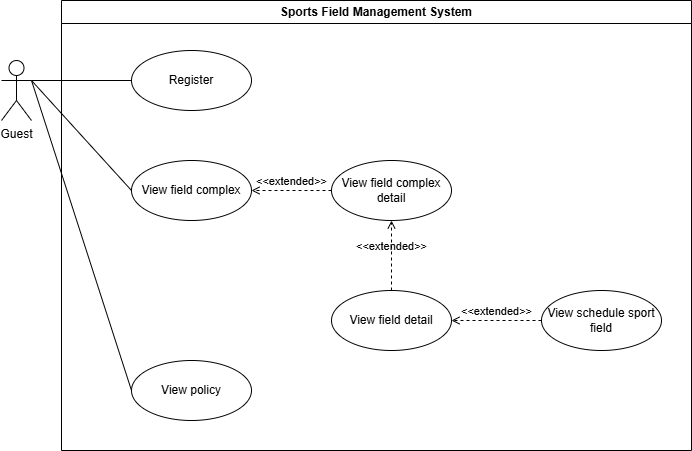

The diagram above was exported from draw.io. Its source (the exported page's mxGraphModel, read from the mxfile embedded in the PNG):
<mxGraphModel dx="1048" dy="601" grid="1" gridSize="10" guides="1" tooltips="1" connect="1" arrows="1" fold="1" page="1" pageScale="1" pageWidth="827" pageHeight="1169" math="0" shadow="0">
  <root>
    <mxCell id="0" />
    <mxCell id="1" parent="0" />
    <mxCell id="HXIvqKSZJI8vaGsV7PAu-56" edge="1" parent="1" source="rKj2XvvSWFJGdBy5Ddw6-42" style="rounded=0;orthogonalLoop=1;jettySize=auto;html=1;exitX=1;exitY=0.3333333333333333;exitDx=0;exitDy=0;exitPerimeter=0;entryX=0;entryY=0.5;entryDx=0;entryDy=0;endArrow=none;endFill=0;" target="rKj2XvvSWFJGdBy5Ddw6-43">
      <mxGeometry relative="1" as="geometry" />
    </mxCell>
    <mxCell id="i1r5eA_ycTrTFkuiBxDs-1" edge="1" parent="1" source="rKj2XvvSWFJGdBy5Ddw6-42" style="rounded=0;orthogonalLoop=1;jettySize=auto;html=1;exitX=1;exitY=0.3333333333333333;exitDx=0;exitDy=0;exitPerimeter=0;entryX=0;entryY=0.5;entryDx=0;entryDy=0;endArrow=none;endFill=0;" target="rKj2XvvSWFJGdBy5Ddw6-51">
      <mxGeometry relative="1" as="geometry" />
    </mxCell>
    <mxCell id="i1r5eA_ycTrTFkuiBxDs-2" edge="1" parent="1" source="rKj2XvvSWFJGdBy5Ddw6-42" style="rounded=0;orthogonalLoop=1;jettySize=auto;html=1;exitX=1;exitY=0.3333333333333333;exitDx=0;exitDy=0;exitPerimeter=0;entryX=0;entryY=0.5;entryDx=0;entryDy=0;endArrow=none;endFill=0;" target="HXIvqKSZJI8vaGsV7PAu-31">
      <mxGeometry relative="1" as="geometry" />
    </mxCell>
    <mxCell id="rKj2XvvSWFJGdBy5Ddw6-42" parent="1" style="shape=umlActor;verticalLabelPosition=bottom;verticalAlign=top;html=1;outlineConnect=0;" value="Guest" vertex="1">
      <mxGeometry height="60" width="30" x="180" y="680" as="geometry" />
    </mxCell>
    <mxCell id="rKj2XvvSWFJGdBy5Ddw6-43" parent="1" style="ellipse;whiteSpace=wrap;html=1;" value="Register" vertex="1">
      <mxGeometry height="60" width="120" x="310" y="670" as="geometry" />
    </mxCell>
    <mxCell id="HXIvqKSZJI8vaGsV7PAu-31" parent="1" style="ellipse;whiteSpace=wrap;html=1;" value="View field complex" vertex="1">
      <mxGeometry height="60" width="120" x="310" y="780" as="geometry" />
    </mxCell>
    <mxCell id="HXIvqKSZJI8vaGsV7PAu-47" edge="1" parent="1" source="V2QUq18sW6vhZvGMZ1b0-1" style="html=1;verticalAlign=bottom;labelBackgroundColor=none;endArrow=open;endFill=0;dashed=1;rounded=0;exitX=0;exitY=0.5;exitDx=0;exitDy=0;entryX=1;entryY=0.5;entryDx=0;entryDy=0;" target="HXIvqKSZJI8vaGsV7PAu-31" value="&amp;lt;&amp;lt;extended&amp;gt;&amp;gt;">
      <mxGeometry relative="1" width="160" as="geometry">
        <Array as="points" />
        <mxPoint x="470" y="740" as="sourcePoint" />
        <mxPoint x="646" y="840" as="targetPoint" />
      </mxGeometry>
    </mxCell>
    <mxCell id="2tMXJm5YVqV9SDbMSMf2-1" parent="1" style="swimlane;whiteSpace=wrap;html=1;" value="Sports Field Management System" vertex="1">
      <mxGeometry height="450" width="630" x="240" y="620" as="geometry" />
    </mxCell>
    <mxCell id="HXIvqKSZJI8vaGsV7PAu-32" parent="2tMXJm5YVqV9SDbMSMf2-1" style="ellipse;whiteSpace=wrap;html=1;" value="View field detail" vertex="1">
      <mxGeometry height="60" width="120" x="270" y="290" as="geometry" />
    </mxCell>
    <mxCell id="HXIvqKSZJI8vaGsV7PAu-33" parent="2tMXJm5YVqV9SDbMSMf2-1" style="ellipse;whiteSpace=wrap;html=1;" value="View schedule sport field" vertex="1">
      <mxGeometry height="60" width="120" x="480" y="290" as="geometry" />
    </mxCell>
    <mxCell id="HXIvqKSZJI8vaGsV7PAu-48" edge="1" parent="2tMXJm5YVqV9SDbMSMf2-1" source="HXIvqKSZJI8vaGsV7PAu-33" style="html=1;verticalAlign=bottom;labelBackgroundColor=none;endArrow=open;endFill=0;dashed=1;rounded=0;exitX=0;exitY=0.5;exitDx=0;exitDy=0;entryX=1;entryY=0.5;entryDx=0;entryDy=0;" target="HXIvqKSZJI8vaGsV7PAu-32" value="&amp;lt;&amp;lt;extended&amp;gt;&amp;gt;">
      <mxGeometry relative="1" width="160" as="geometry">
        <Array as="points" />
        <mxPoint x="160" y="840" as="sourcePoint" />
        <mxPoint x="276" y="840" as="targetPoint" />
      </mxGeometry>
    </mxCell>
    <mxCell id="V2QUq18sW6vhZvGMZ1b0-1" parent="2tMXJm5YVqV9SDbMSMf2-1" style="ellipse;whiteSpace=wrap;html=1;" value="View field complex detail" vertex="1">
      <mxGeometry height="60" width="120" x="270" y="160" as="geometry" />
    </mxCell>
    <mxCell id="rKj2XvvSWFJGdBy5Ddw6-51" parent="2tMXJm5YVqV9SDbMSMf2-1" style="ellipse;whiteSpace=wrap;html=1;" value="View policy" vertex="1">
      <mxGeometry height="60" width="120" x="70" y="360" as="geometry" />
    </mxCell>
    <mxCell id="V2QUq18sW6vhZvGMZ1b0-2" edge="1" parent="2tMXJm5YVqV9SDbMSMf2-1" source="HXIvqKSZJI8vaGsV7PAu-32" style="html=1;verticalAlign=bottom;labelBackgroundColor=none;endArrow=open;endFill=0;dashed=1;rounded=0;exitX=0.5;exitY=0;exitDx=0;exitDy=0;entryX=0.5;entryY=1;entryDx=0;entryDy=0;" target="V2QUq18sW6vhZvGMZ1b0-1" value="&amp;lt;&amp;lt;extended&amp;gt;&amp;gt;">
      <mxGeometry relative="1" width="160" as="geometry">
        <Array as="points" />
        <mxPoint x="517" y="290" as="sourcePoint" />
        <mxPoint x="430" y="290" as="targetPoint" />
      </mxGeometry>
    </mxCell>
  </root>
</mxGraphModel>